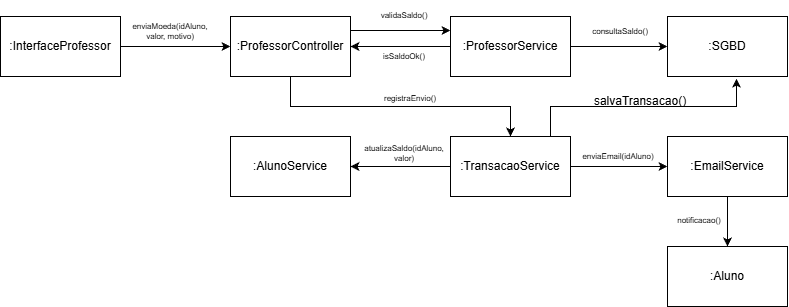

The diagram above was exported from draw.io. Its source (the exported page's mxGraphModel, read from the mxfile embedded in the PNG):
<mxGraphModel dx="1678" dy="914" grid="1" gridSize="10" guides="1" tooltips="1" connect="1" arrows="1" fold="1" page="1" pageScale="1" pageWidth="827" pageHeight="1169" math="0" shadow="0">
  <root>
    <mxCell id="0" />
    <mxCell id="1" parent="0" />
    <mxCell id="I-Mj1kJv9mUI-wKLLEky-9" edge="1" parent="1" source="I-Mj1kJv9mUI-wKLLEky-1" style="edgeStyle=orthogonalEdgeStyle;rounded=0;orthogonalLoop=1;jettySize=auto;html=1;entryX=0;entryY=0.5;entryDx=0;entryDy=0;" target="I-Mj1kJv9mUI-wKLLEky-2">
      <mxGeometry relative="1" as="geometry" />
    </mxCell>
    <mxCell id="I-Mj1kJv9mUI-wKLLEky-1" parent="1" style="rounded=0;whiteSpace=wrap;html=1;" value=":InterfaceProfessor" vertex="1">
      <mxGeometry height="60" width="120" x="40" y="140" as="geometry" />
    </mxCell>
    <mxCell id="I-Mj1kJv9mUI-wKLLEky-11" edge="1" parent="1" style="edgeStyle=orthogonalEdgeStyle;rounded=0;orthogonalLoop=1;jettySize=auto;html=1;entryX=0;entryY=0.5;entryDx=0;entryDy=0;">
      <mxGeometry relative="1" as="geometry">
        <mxPoint x="390" y="154" as="sourcePoint" />
        <mxPoint x="490" y="154" as="targetPoint" />
      </mxGeometry>
    </mxCell>
    <mxCell id="I-Mj1kJv9mUI-wKLLEky-17" edge="1" parent="1" source="I-Mj1kJv9mUI-wKLLEky-2" style="edgeStyle=orthogonalEdgeStyle;rounded=0;orthogonalLoop=1;jettySize=auto;html=1;exitX=0.5;exitY=1;exitDx=0;exitDy=0;">
      <mxGeometry relative="1" as="geometry">
        <Array as="points">
          <mxPoint x="330" y="230" />
          <mxPoint x="550" y="230" />
        </Array>
        <mxPoint x="270" y="220" as="sourcePoint" />
        <mxPoint x="550" y="260" as="targetPoint" />
      </mxGeometry>
    </mxCell>
    <mxCell id="I-Mj1kJv9mUI-wKLLEky-2" parent="1" style="rounded=0;whiteSpace=wrap;html=1;" value=":ProfessorController" vertex="1">
      <mxGeometry height="60" width="120" x="270" y="140" as="geometry" />
    </mxCell>
    <mxCell id="I-Mj1kJv9mUI-wKLLEky-13" edge="1" parent="1" source="I-Mj1kJv9mUI-wKLLEky-3" style="edgeStyle=orthogonalEdgeStyle;rounded=0;orthogonalLoop=1;jettySize=auto;html=1;entryX=0;entryY=0.5;entryDx=0;entryDy=0;" target="I-Mj1kJv9mUI-wKLLEky-7">
      <mxGeometry relative="1" as="geometry" />
    </mxCell>
    <mxCell id="I-Mj1kJv9mUI-wKLLEky-15" edge="1" parent="1" source="I-Mj1kJv9mUI-wKLLEky-3" style="edgeStyle=orthogonalEdgeStyle;rounded=0;orthogonalLoop=1;jettySize=auto;html=1;entryX=1;entryY=0.5;entryDx=0;entryDy=0;" target="I-Mj1kJv9mUI-wKLLEky-2">
      <mxGeometry relative="1" as="geometry" />
    </mxCell>
    <mxCell id="I-Mj1kJv9mUI-wKLLEky-3" parent="1" style="rounded=0;whiteSpace=wrap;html=1;" value=":ProfessorService" vertex="1">
      <mxGeometry height="60" width="120" x="490" y="140" as="geometry" />
    </mxCell>
    <mxCell id="I-Mj1kJv9mUI-wKLLEky-24" edge="1" parent="1" source="I-Mj1kJv9mUI-wKLLEky-4" style="edgeStyle=orthogonalEdgeStyle;rounded=0;orthogonalLoop=1;jettySize=auto;html=1;entryX=1;entryY=0.5;entryDx=0;entryDy=0;" target="I-Mj1kJv9mUI-wKLLEky-5">
      <mxGeometry relative="1" as="geometry" />
    </mxCell>
    <mxCell id="I-Mj1kJv9mUI-wKLLEky-25" edge="1" parent="1" source="I-Mj1kJv9mUI-wKLLEky-4" style="edgeStyle=orthogonalEdgeStyle;rounded=0;orthogonalLoop=1;jettySize=auto;html=1;entryX=0;entryY=0.5;entryDx=0;entryDy=0;" target="I-Mj1kJv9mUI-wKLLEky-6">
      <mxGeometry relative="1" as="geometry" />
    </mxCell>
    <mxCell id="I-Mj1kJv9mUI-wKLLEky-4" parent="1" style="rounded=0;whiteSpace=wrap;html=1;" value=":TransacaoService" vertex="1">
      <mxGeometry height="60" width="120" x="490" y="260" as="geometry" />
    </mxCell>
    <mxCell id="I-Mj1kJv9mUI-wKLLEky-5" parent="1" style="rounded=0;whiteSpace=wrap;html=1;" value=":AlunoService" vertex="1">
      <mxGeometry height="60" width="120" x="270" y="260" as="geometry" />
    </mxCell>
    <mxCell id="I-Mj1kJv9mUI-wKLLEky-26" edge="1" parent="1" source="I-Mj1kJv9mUI-wKLLEky-6" style="edgeStyle=orthogonalEdgeStyle;rounded=0;orthogonalLoop=1;jettySize=auto;html=1;entryX=0.5;entryY=0;entryDx=0;entryDy=0;" target="I-Mj1kJv9mUI-wKLLEky-8">
      <mxGeometry relative="1" as="geometry" />
    </mxCell>
    <mxCell id="I-Mj1kJv9mUI-wKLLEky-6" parent="1" style="rounded=0;whiteSpace=wrap;html=1;" value=":EmailService" vertex="1">
      <mxGeometry height="60" width="120" x="707" y="260" as="geometry" />
    </mxCell>
    <mxCell id="I-Mj1kJv9mUI-wKLLEky-7" parent="1" style="rounded=0;whiteSpace=wrap;html=1;" value=":SGBD" vertex="1">
      <mxGeometry height="60" width="120" x="707" y="140" as="geometry" />
    </mxCell>
    <mxCell id="I-Mj1kJv9mUI-wKLLEky-8" parent="1" style="rounded=0;whiteSpace=wrap;html=1;" value=":Aluno" vertex="1">
      <mxGeometry height="60" width="120" x="707" y="370" as="geometry" />
    </mxCell>
    <mxCell id="I-Mj1kJv9mUI-wKLLEky-10" parent="1" style="text;html=1;whiteSpace=wrap;strokeColor=none;fillColor=none;align=center;verticalAlign=middle;rounded=0;fontSize=8;" value="enviaMoeda(idAluno, valor, motivo)" vertex="1">
      <mxGeometry height="30" width="60" x="180" y="140" as="geometry" />
    </mxCell>
    <mxCell id="I-Mj1kJv9mUI-wKLLEky-12" parent="1" style="text;html=1;whiteSpace=wrap;strokeColor=none;fillColor=none;align=center;verticalAlign=middle;rounded=0;fontSize=8;" value="validaSaldo()" vertex="1">
      <mxGeometry height="30" width="60" x="413.5" y="124" as="geometry" />
    </mxCell>
    <mxCell id="I-Mj1kJv9mUI-wKLLEky-14" parent="1" style="text;html=1;whiteSpace=wrap;strokeColor=none;fillColor=none;align=center;verticalAlign=middle;rounded=0;fontSize=8;" value="consultaSaldo()" vertex="1">
      <mxGeometry height="30" width="60" x="630" y="140" as="geometry" />
    </mxCell>
    <mxCell id="I-Mj1kJv9mUI-wKLLEky-16" parent="1" style="text;html=1;whiteSpace=wrap;strokeColor=none;fillColor=none;align=center;verticalAlign=middle;rounded=0;fontSize=8;" value="isSaldoOk()" vertex="1">
      <mxGeometry height="30" width="60" x="414" y="165" as="geometry" />
    </mxCell>
    <mxCell id="I-Mj1kJv9mUI-wKLLEky-20" parent="1" style="text;html=1;whiteSpace=wrap;strokeColor=none;fillColor=none;align=center;verticalAlign=middle;rounded=0;fontSize=8;" value="registraEnvio()" vertex="1">
      <mxGeometry height="30" width="60" x="420" y="207" as="geometry" />
    </mxCell>
    <mxCell id="I-Mj1kJv9mUI-wKLLEky-21" edge="1" parent="1" source="I-Mj1kJv9mUI-wKLLEky-4" style="edgeStyle=orthogonalEdgeStyle;rounded=0;orthogonalLoop=1;jettySize=auto;html=1;entryX=0.575;entryY=1.037;entryDx=0;entryDy=0;entryPerimeter=0;" target="I-Mj1kJv9mUI-wKLLEky-7">
      <mxGeometry relative="1" as="geometry">
        <Array as="points">
          <mxPoint x="590" y="230" />
          <mxPoint x="776" y="230" />
        </Array>
      </mxGeometry>
    </mxCell>
    <mxCell id="I-Mj1kJv9mUI-wKLLEky-23" parent="1" style="text;html=1;whiteSpace=wrap;strokeColor=none;fillColor=none;align=center;verticalAlign=middle;rounded=0;" value="salvaTransacao()" vertex="1">
      <mxGeometry height="30" width="60" x="650" y="210" as="geometry" />
    </mxCell>
    <mxCell id="I-Mj1kJv9mUI-wKLLEky-27" parent="1" style="text;html=1;whiteSpace=wrap;strokeColor=none;fillColor=none;align=center;verticalAlign=middle;rounded=0;fontSize=8;" value="atualizaSaldo(idAluno, valor)" vertex="1">
      <mxGeometry height="30" width="60" x="414" y="262" as="geometry" />
    </mxCell>
    <mxCell id="I-Mj1kJv9mUI-wKLLEky-28" parent="1" style="text;html=1;whiteSpace=wrap;strokeColor=none;fillColor=none;align=center;verticalAlign=middle;rounded=0;fontSize=8;" value="enviaEmail(idAluno)" vertex="1">
      <mxGeometry height="30" width="60" x="628" y="265" as="geometry" />
    </mxCell>
    <mxCell id="I-Mj1kJv9mUI-wKLLEky-29" parent="1" style="text;html=1;whiteSpace=wrap;strokeColor=none;fillColor=none;align=center;verticalAlign=middle;rounded=0;fontSize=8;" value="notificacao()" vertex="1">
      <mxGeometry height="30" width="60" x="709" y="329" as="geometry" />
    </mxCell>
  </root>
</mxGraphModel>